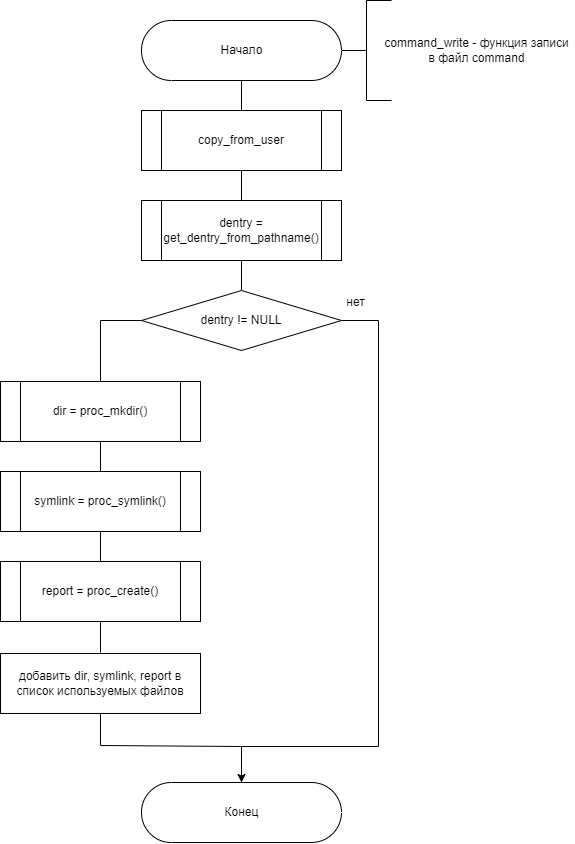

The diagram above was exported from draw.io. Its source (the exported page's mxGraphModel, read from the mxfile embedded in the PNG):
<mxGraphModel dx="3785" dy="773" grid="0" gridSize="10" guides="1" tooltips="1" connect="1" arrows="1" fold="1" page="0" pageScale="1" pageWidth="827" pageHeight="1169" math="0" shadow="0">
  <root>
    <mxCell id="0" />
    <mxCell id="1" parent="0" />
    <mxCell id="2" value="Начало" style="html=1;dashed=0;whitespace=wrap;shape=mxgraph.dfd.start;rotation=0;" vertex="1" parent="1">
      <mxGeometry x="-613" y="2175" width="200" height="60" as="geometry" />
    </mxCell>
    <mxCell id="3" style="edgeStyle=none;rounded=0;html=1;exitX=0.5;exitY=1;exitDx=0;exitDy=0;entryX=0.5;entryY=0;entryDx=0;entryDy=0;endArrow=none;endFill=0;" edge="1" parent="1">
      <mxGeometry relative="1" as="geometry">
        <mxPoint x="-513.0000000000009" y="2325" as="sourcePoint" />
        <mxPoint x="-513.0000000000009" y="2355" as="targetPoint" />
      </mxGeometry>
    </mxCell>
    <mxCell id="4" style="edgeStyle=none;rounded=0;html=1;exitX=0.5;exitY=1;exitDx=0;exitDy=0;entryX=0.5;entryY=0;entryDx=0;entryDy=0;endArrow=none;endFill=0;" edge="1" parent="1">
      <mxGeometry relative="1" as="geometry">
        <mxPoint x="-513.0000000000009" y="2235" as="sourcePoint" />
        <mxPoint x="-513.0000000000009" y="2265" as="targetPoint" />
      </mxGeometry>
    </mxCell>
    <mxCell id="5" value="" style="edgeStyle=none;html=1;endArrow=none;endFill=0;" edge="1" parent="1">
      <mxGeometry relative="1" as="geometry">
        <mxPoint x="-513.0000000000009" y="2445" as="targetPoint" />
        <mxPoint x="-513.0000000000009" y="2415" as="sourcePoint" />
      </mxGeometry>
    </mxCell>
    <mxCell id="6" value="dentry =&lt;br&gt;get_dentry_from_pathname()" style="shape=process;whiteSpace=wrap;html=1;backgroundOutline=1;" vertex="1" parent="1">
      <mxGeometry x="-613" y="2355" width="200" height="60" as="geometry" />
    </mxCell>
    <mxCell id="7" value="Конец" style="html=1;dashed=0;whitespace=wrap;shape=mxgraph.dfd.start;rotation=0;" vertex="1" parent="1">
      <mxGeometry x="-613" y="2937" width="200" height="60" as="geometry" />
    </mxCell>
    <mxCell id="8" value="copy_from_user" style="shape=process;whiteSpace=wrap;html=1;backgroundOutline=1;" vertex="1" parent="1">
      <mxGeometry x="-613" y="2265" width="200" height="60" as="geometry" />
    </mxCell>
    <mxCell id="9" value="&lt;font style=&quot;font-size: 12px;&quot;&gt;dentry != NULL&lt;/font&gt;" style="rhombus;whiteSpace=wrap;html=1;" vertex="1" parent="1">
      <mxGeometry x="-613" y="2445" width="200" height="60" as="geometry" />
    </mxCell>
    <mxCell id="10" value="" style="endArrow=classic;html=1;rounded=0;fontSize=12;strokeColor=default;exitX=1;exitY=0.5;exitDx=0;exitDy=0;entryX=0.5;entryY=0.5;entryDx=0;entryDy=-30;entryPerimeter=0;" edge="1" source="9" target="7" parent="1">
      <mxGeometry width="50" height="50" relative="1" as="geometry">
        <mxPoint x="-504" y="2505" as="sourcePoint" />
        <mxPoint x="-382" y="2917" as="targetPoint" />
        <Array as="points">
          <mxPoint x="-376" y="2475" />
          <mxPoint x="-376" y="2901" />
          <mxPoint x="-513" y="2901" />
        </Array>
      </mxGeometry>
    </mxCell>
    <mxCell id="11" style="edgeStyle=none;rounded=0;html=1;exitX=0;exitY=0.5;exitDx=0;exitDy=0;entryX=0.5;entryY=0;entryDx=0;entryDy=0;endArrow=none;endFill=0;" edge="1" source="9" parent="1">
      <mxGeometry relative="1" as="geometry">
        <mxPoint x="-503.00000000000114" y="2603" as="sourcePoint" />
        <mxPoint x="-654" y="2536" as="targetPoint" />
        <Array as="points">
          <mxPoint x="-654" y="2475" />
        </Array>
      </mxGeometry>
    </mxCell>
    <mxCell id="12" value="нет" style="text;html=1;align=center;verticalAlign=middle;resizable=0;points=[];autosize=1;strokeColor=none;fillColor=none;fontSize=12;" vertex="1" parent="1">
      <mxGeometry x="-413" y="2448" width="28" height="18" as="geometry" />
    </mxCell>
    <mxCell id="13" value="dir = proc_mkdir()" style="shape=process;whiteSpace=wrap;html=1;backgroundOutline=1;" vertex="1" parent="1">
      <mxGeometry x="-754" y="2536" width="200" height="60" as="geometry" />
    </mxCell>
    <mxCell id="14" style="edgeStyle=none;rounded=0;html=1;exitX=0.5;exitY=1;exitDx=0;exitDy=0;entryX=0.5;entryY=0;entryDx=0;entryDy=0;endArrow=none;endFill=0;" edge="1" parent="1">
      <mxGeometry relative="1" as="geometry">
        <mxPoint x="-654.0000000000009" y="2596" as="sourcePoint" />
        <mxPoint x="-654.0000000000009" y="2627" as="targetPoint" />
      </mxGeometry>
    </mxCell>
    <mxCell id="15" value="symlink = proc_symlink()" style="shape=process;whiteSpace=wrap;html=1;backgroundOutline=1;" vertex="1" parent="1">
      <mxGeometry x="-754" y="2626" width="200" height="60" as="geometry" />
    </mxCell>
    <mxCell id="16" style="edgeStyle=none;rounded=0;html=1;exitX=0.5;exitY=1;exitDx=0;exitDy=0;entryX=0.5;entryY=0;entryDx=0;entryDy=0;endArrow=none;endFill=0;" edge="1" parent="1">
      <mxGeometry relative="1" as="geometry">
        <mxPoint x="-654.0000000000009" y="2686" as="sourcePoint" />
        <mxPoint x="-654.0000000000009" y="2717" as="targetPoint" />
      </mxGeometry>
    </mxCell>
    <mxCell id="17" value="report = proc_create()" style="shape=process;whiteSpace=wrap;html=1;backgroundOutline=1;" vertex="1" parent="1">
      <mxGeometry x="-754" y="2716" width="200" height="60" as="geometry" />
    </mxCell>
    <mxCell id="18" style="edgeStyle=none;rounded=0;html=1;exitX=0.5;exitY=1;exitDx=0;exitDy=0;entryX=0.5;entryY=0;entryDx=0;entryDy=0;endArrow=none;endFill=0;" edge="1" parent="1">
      <mxGeometry relative="1" as="geometry">
        <mxPoint x="-654.0000000000009" y="2776" as="sourcePoint" />
        <mxPoint x="-654.0000000000009" y="2807" as="targetPoint" />
      </mxGeometry>
    </mxCell>
    <mxCell id="19" value="добавить dir, symlink, report в список используемых файлов" style="rounded=0;whiteSpace=wrap;html=1;rotation=0;" vertex="1" parent="1">
      <mxGeometry x="-754" y="2808" width="200" height="60" as="geometry" />
    </mxCell>
    <mxCell id="20" style="edgeStyle=none;rounded=0;html=1;exitX=0.5;exitY=1;exitDx=0;exitDy=0;entryX=0.5;entryY=0.5;entryDx=0;entryDy=-29.999999999999996;endArrow=none;endFill=0;entryPerimeter=0;" edge="1" source="19" target="7" parent="1">
      <mxGeometry relative="1" as="geometry">
        <mxPoint x="-644.000000000001" y="2786" as="sourcePoint" />
        <mxPoint x="-644.000000000001" y="2817" as="targetPoint" />
        <Array as="points">
          <mxPoint x="-654" y="2900" />
          <mxPoint x="-513" y="2901" />
        </Array>
      </mxGeometry>
    </mxCell>
    <mxCell id="21" value="" style="strokeWidth=1;html=1;shape=mxgraph.flowchart.annotation_2;align=left;labelPosition=right;pointerEvents=1;fontSize=12;" vertex="1" parent="1">
      <mxGeometry x="-413" y="2155" width="50" height="100" as="geometry" />
    </mxCell>
    <mxCell id="22" value="command_write - функция записи&lt;br&gt;в файл command" style="text;html=1;align=center;verticalAlign=middle;resizable=0;points=[];autosize=1;strokeColor=none;fillColor=none;fontSize=12;" vertex="1" parent="1">
      <mxGeometry x="-375" y="2189" width="194" height="32" as="geometry" />
    </mxCell>
  </root>
</mxGraphModel>